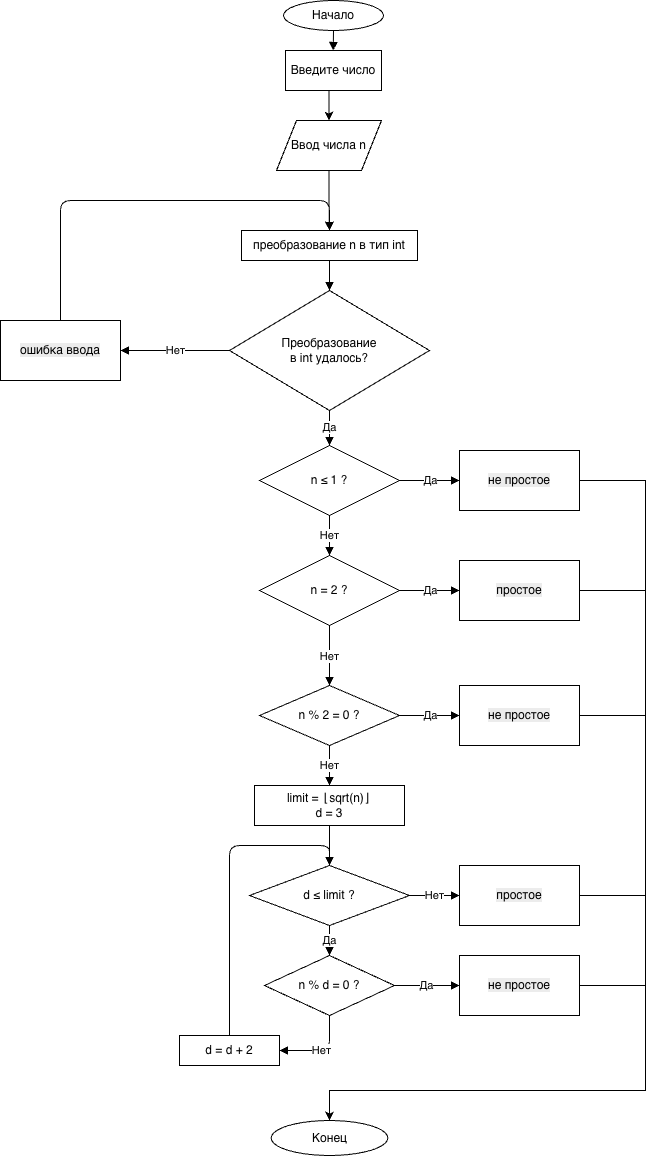

The diagram above was exported from draw.io. Its source (the exported page's mxGraphModel, read from the mxfile embedded in the PNG):
<mxGraphModel dx="1502" dy="1162" grid="1" gridSize="10" guides="1" tooltips="1" connect="1" arrows="1" fold="1" page="1" pageScale="1" pageWidth="827" pageHeight="1169" math="0" shadow="0">
  <root>
    <mxCell id="0" />
    <mxCell id="1" parent="0" />
    <mxCell id="start" value="Начало" style="ellipse;whiteSpace=wrap;html=1;aspect=fixed;" parent="1" vertex="1">
      <mxGeometry x="398" y="10" width="100" height="30" as="geometry" />
    </mxCell>
    <mxCell id="input_ok" value="Преобразование&#10;в int удалось?" style="rhombus;whiteSpace=wrap;html=1;" parent="1" vertex="1">
      <mxGeometry x="344" y="300" width="200" height="120" as="geometry" />
    </mxCell>
    <mxCell id="n_le_1" value="n ≤ 1 ?" style="rhombus;whiteSpace=wrap;html=1;" parent="1" vertex="1">
      <mxGeometry x="374" y="455" width="140" height="70" as="geometry" />
    </mxCell>
    <mxCell id="n_eq_2" value="n = 2 ?" style="rhombus;whiteSpace=wrap;html=1;" parent="1" vertex="1">
      <mxGeometry x="374" y="565" width="140" height="70" as="geometry" />
    </mxCell>
    <mxCell id="n_even" value="n % 2 = 0 ?" style="rhombus;whiteSpace=wrap;html=1;" parent="1" vertex="1">
      <mxGeometry x="374" y="695" width="140" height="60" as="geometry" />
    </mxCell>
    <mxCell id="init" value="limit = ⌊sqrt(n)⌋&#10;d = 3" style="rounded=0;whiteSpace=wrap;html=1;" parent="1" vertex="1">
      <mxGeometry x="369" y="795" width="150" height="40" as="geometry" />
    </mxCell>
    <mxCell id="while" value="d ≤ limit ?" style="rhombus;whiteSpace=wrap;html=1;" parent="1" vertex="1">
      <mxGeometry x="364" y="875" width="160" height="60" as="geometry" />
    </mxCell>
    <mxCell id="div" value="n % d = 0 ?" style="rhombus;whiteSpace=wrap;html=1;" parent="1" vertex="1">
      <mxGeometry x="379" y="965" width="130" height="60" as="geometry" />
    </mxCell>
    <mxCell id="inc" value="d = d + 2" style="rounded=0;whiteSpace=wrap;html=1;" parent="1" vertex="1">
      <mxGeometry x="294" y="1045" width="100" height="30" as="geometry" />
    </mxCell>
    <mxCell id="end" value="Конец" style="ellipse;whiteSpace=wrap;html=1;aspect=fixed;" parent="1" vertex="1">
      <mxGeometry x="385.66999999999996" y="1130" width="116.67" height="35" as="geometry" />
    </mxCell>
    <mxCell id="e1" style="endArrow=block;html=1;entryX=0;entryY=0;entryDx=58.75;entryDy=0;entryPerimeter=0;" parent="1" source="start" edge="1">
      <mxGeometry relative="1" as="geometry">
        <mxPoint x="447.75" y="60" as="targetPoint" />
      </mxGeometry>
    </mxCell>
    <mxCell id="e3" style="endArrow=block;html=1;exitX=0.5;exitY=1;exitDx=0;exitDy=0;" parent="1" source="vvEVqcqT9J_0hoM5dnx4-4" target="input_ok" edge="1">
      <mxGeometry relative="1" as="geometry">
        <mxPoint x="440" y="260" as="sourcePoint" />
      </mxGeometry>
    </mxCell>
    <mxCell id="e4" value="Да" style="endArrow=block;html=1;entryX=0.5;entryY=0;entryDx=0;entryDy=0;exitX=0.5;exitY=1;exitDx=0;exitDy=0;" parent="1" source="input_ok" target="n_le_1" edge="1">
      <mxGeometry x="0.0101" relative="1" as="geometry">
        <mxPoint x="250" y="480" as="sourcePoint" />
        <mxPoint x="300" y="580" as="targetPoint" />
        <mxPoint as="offset" />
      </mxGeometry>
    </mxCell>
    <mxCell id="e5" value="Нет" style="endArrow=block;html=1;entryX=1;entryY=0.5;entryDx=0;entryDy=0;" parent="1" source="input_ok" target="vSEIFxM1HSr9bk7PldSQ-4" edge="1">
      <mxGeometry relative="1" as="geometry">
        <mxPoint x="235" y="355" as="targetPoint" />
      </mxGeometry>
    </mxCell>
    <mxCell id="e6" style="endArrow=block;html=1;exitX=0.5;exitY=0;exitDx=0;exitDy=0;entryX=0.5;entryY=0;entryDx=0;entryDy=0;" parent="1" source="vSEIFxM1HSr9bk7PldSQ-4" edge="1" target="vvEVqcqT9J_0hoM5dnx4-4">
      <mxGeometry relative="1" as="geometry">
        <Array as="points">
          <mxPoint x="175" y="210" />
          <mxPoint x="444" y="210" />
        </Array>
        <mxPoint x="183.75" y="335" as="sourcePoint" />
        <mxPoint x="445" y="210" as="targetPoint" />
      </mxGeometry>
    </mxCell>
    <mxCell id="e7" value="Да" style="endArrow=block;html=1;entryX=0;entryY=0.5;entryDx=0;entryDy=0;" parent="1" source="n_le_1" edge="1" target="vSEIFxM1HSr9bk7PldSQ-5">
      <mxGeometry relative="1" as="geometry">
        <mxPoint x="864.0000000000002" y="490" as="targetPoint" />
      </mxGeometry>
    </mxCell>
    <mxCell id="e9" value="Нет" style="endArrow=block;html=1;" parent="1" source="n_le_1" target="n_eq_2" edge="1">
      <mxGeometry relative="1" as="geometry" />
    </mxCell>
    <mxCell id="e10" value="Да" style="endArrow=block;html=1;entryX=0;entryY=0.5;entryDx=0;entryDy=0;" parent="1" source="n_eq_2" edge="1" target="vSEIFxM1HSr9bk7PldSQ-6">
      <mxGeometry relative="1" as="geometry">
        <mxPoint x="724" y="600" as="targetPoint" />
      </mxGeometry>
    </mxCell>
    <mxCell id="e12" value="Нет" style="endArrow=block;html=1;" parent="1" source="n_eq_2" target="n_even" edge="1">
      <mxGeometry relative="1" as="geometry" />
    </mxCell>
    <mxCell id="e13" value="Да" style="endArrow=block;html=1;entryX=0;entryY=0.5;entryDx=0;entryDy=0;" parent="1" source="n_even" edge="1" target="vSEIFxM1HSr9bk7PldSQ-7">
      <mxGeometry relative="1" as="geometry">
        <mxPoint x="624" y="725" as="targetPoint" />
      </mxGeometry>
    </mxCell>
    <mxCell id="e15" value="Нет" style="endArrow=block;html=1;" parent="1" source="n_even" target="init" edge="1">
      <mxGeometry relative="1" as="geometry" />
    </mxCell>
    <mxCell id="e16" style="endArrow=block;html=1;" parent="1" source="init" target="while" edge="1">
      <mxGeometry relative="1" as="geometry" />
    </mxCell>
    <mxCell id="e17" value="Нет" style="endArrow=block;html=1;entryX=0;entryY=0.5;entryDx=0;entryDy=0;" parent="1" source="while" edge="1" target="vSEIFxM1HSr9bk7PldSQ-9">
      <mxGeometry relative="1" as="geometry">
        <mxPoint x="614" y="905" as="targetPoint" />
      </mxGeometry>
    </mxCell>
    <mxCell id="e19" value="Да" style="endArrow=block;html=1;" parent="1" source="while" target="div" edge="1">
      <mxGeometry relative="1" as="geometry" />
    </mxCell>
    <mxCell id="e20" value="Да" style="endArrow=block;html=1;entryX=0;entryY=0.5;entryDx=0;entryDy=0;" parent="1" source="div" edge="1" target="vSEIFxM1HSr9bk7PldSQ-8">
      <mxGeometry relative="1" as="geometry">
        <mxPoint x="584" y="995" as="targetPoint" />
      </mxGeometry>
    </mxCell>
    <mxCell id="e22" value="Нет" style="endArrow=block;html=1;" parent="1" source="div" target="inc" edge="1">
      <mxGeometry relative="1" as="geometry">
        <Array as="points">
          <mxPoint x="444" y="1060" />
        </Array>
      </mxGeometry>
    </mxCell>
    <mxCell id="e23" style="endArrow=block;html=1;entryX=0.5;entryY=0;entryDx=0;entryDy=0;" parent="1" source="inc" edge="1" target="while">
      <mxGeometry relative="1" as="geometry">
        <Array as="points">
          <mxPoint x="344" y="855" />
          <mxPoint x="444" y="855" />
        </Array>
        <mxPoint x="474" y="1305" as="sourcePoint" />
        <mxPoint x="444" y="855" as="targetPoint" />
      </mxGeometry>
    </mxCell>
    <mxCell id="vvEVqcqT9J_0hoM5dnx4-5" value="" style="edgeStyle=orthogonalEdgeStyle;rounded=0;orthogonalLoop=1;jettySize=auto;html=1;exitX=0.5;exitY=1;exitDx=0;exitDy=0;" parent="1" source="vSEIFxM1HSr9bk7PldSQ-2" target="vvEVqcqT9J_0hoM5dnx4-4" edge="1">
      <mxGeometry relative="1" as="geometry">
        <mxPoint x="444" y="190" as="sourcePoint" />
      </mxGeometry>
    </mxCell>
    <mxCell id="vvEVqcqT9J_0hoM5dnx4-3" style="edgeStyle=orthogonalEdgeStyle;rounded=0;orthogonalLoop=1;jettySize=auto;html=1;entryX=0.5;entryY=0;entryDx=0;entryDy=0;exitX=0.5;exitY=1;exitDx=0;exitDy=0;" parent="1" source="vSEIFxM1HSr9bk7PldSQ-1" target="vSEIFxM1HSr9bk7PldSQ-2" edge="1">
      <mxGeometry relative="1" as="geometry">
        <mxPoint x="340" y="130" as="sourcePoint" />
        <mxPoint x="443.76" y="128.24" as="targetPoint" />
      </mxGeometry>
    </mxCell>
    <mxCell id="vvEVqcqT9J_0hoM5dnx4-4" value="преобразование n в тип int" style="rounded=0;whiteSpace=wrap;html=1;" parent="1" vertex="1">
      <mxGeometry x="356" y="240" width="176" height="30" as="geometry" />
    </mxCell>
    <mxCell id="vSEIFxM1HSr9bk7PldSQ-1" value="Введите число" style="rounded=0;whiteSpace=wrap;html=1;" vertex="1" parent="1">
      <mxGeometry x="400" y="60" width="96" height="40" as="geometry" />
    </mxCell>
    <mxCell id="vSEIFxM1HSr9bk7PldSQ-2" value="Ввод числа n" style="shape=parallelogram;perimeter=parallelogramPerimeter;whiteSpace=wrap;html=1;fixedSize=1;" vertex="1" parent="1">
      <mxGeometry x="391" y="130" width="105" height="50" as="geometry" />
    </mxCell>
    <mxCell id="vSEIFxM1HSr9bk7PldSQ-4" value="&lt;meta charset=&quot;utf-8&quot;&gt;&lt;span style=&quot;color: rgb(0, 0, 0); font-family: Helvetica; font-size: 12px; font-style: normal; font-variant-ligatures: normal; font-variant-caps: normal; font-weight: 400; letter-spacing: normal; orphans: 2; text-align: center; text-indent: 0px; text-transform: none; widows: 2; word-spacing: 0px; -webkit-text-stroke-width: 0px; white-space: normal; background-color: rgb(236, 236, 236); text-decoration-thickness: initial; text-decoration-style: initial; text-decoration-color: initial; display: inline !important; float: none;&quot;&gt;ошибка ввода&lt;/span&gt;" style="rounded=0;whiteSpace=wrap;html=1;" vertex="1" parent="1">
      <mxGeometry x="115" y="330" width="120" height="60" as="geometry" />
    </mxCell>
    <mxCell id="vSEIFxM1HSr9bk7PldSQ-5" value="&lt;meta charset=&quot;utf-8&quot;&gt;&lt;span style=&quot;color: rgb(0, 0, 0); font-family: Helvetica; font-size: 12px; font-style: normal; font-variant-ligatures: normal; font-variant-caps: normal; font-weight: 400; letter-spacing: normal; orphans: 2; text-align: center; text-indent: 0px; text-transform: none; widows: 2; word-spacing: 0px; -webkit-text-stroke-width: 0px; white-space: normal; background-color: rgb(236, 236, 236); text-decoration-thickness: initial; text-decoration-style: initial; text-decoration-color: initial; display: inline !important; float: none;&quot;&gt;не простое&lt;/span&gt;" style="rounded=0;whiteSpace=wrap;html=1;" vertex="1" parent="1">
      <mxGeometry x="574" y="460" width="120" height="60" as="geometry" />
    </mxCell>
    <mxCell id="vSEIFxM1HSr9bk7PldSQ-6" value="&lt;meta charset=&quot;utf-8&quot;&gt;&lt;span style=&quot;color: rgb(0, 0, 0); font-family: Helvetica; font-size: 12px; font-style: normal; font-variant-ligatures: normal; font-variant-caps: normal; font-weight: 400; letter-spacing: normal; orphans: 2; text-align: center; text-indent: 0px; text-transform: none; widows: 2; word-spacing: 0px; -webkit-text-stroke-width: 0px; white-space: normal; background-color: rgb(236, 236, 236); text-decoration-thickness: initial; text-decoration-style: initial; text-decoration-color: initial; display: inline !important; float: none;&quot;&gt;простое&lt;/span&gt;" style="rounded=0;whiteSpace=wrap;html=1;" vertex="1" parent="1">
      <mxGeometry x="574" y="570" width="120" height="60" as="geometry" />
    </mxCell>
    <mxCell id="vSEIFxM1HSr9bk7PldSQ-7" value="&lt;meta charset=&quot;utf-8&quot;&gt;&lt;span style=&quot;color: rgb(0, 0, 0); font-family: Helvetica; font-size: 12px; font-style: normal; font-variant-ligatures: normal; font-variant-caps: normal; font-weight: 400; letter-spacing: normal; orphans: 2; text-align: center; text-indent: 0px; text-transform: none; widows: 2; word-spacing: 0px; -webkit-text-stroke-width: 0px; white-space: normal; background-color: rgb(236, 236, 236); text-decoration-thickness: initial; text-decoration-style: initial; text-decoration-color: initial; display: inline !important; float: none;&quot;&gt;не простое&lt;/span&gt;" style="rounded=0;whiteSpace=wrap;html=1;" vertex="1" parent="1">
      <mxGeometry x="574" y="695" width="120" height="60" as="geometry" />
    </mxCell>
    <mxCell id="vSEIFxM1HSr9bk7PldSQ-8" value="&lt;meta charset=&quot;utf-8&quot;&gt;&lt;span style=&quot;color: rgb(0, 0, 0); font-family: Helvetica; font-size: 12px; font-style: normal; font-variant-ligatures: normal; font-variant-caps: normal; font-weight: 400; letter-spacing: normal; orphans: 2; text-align: center; text-indent: 0px; text-transform: none; widows: 2; word-spacing: 0px; -webkit-text-stroke-width: 0px; white-space: normal; background-color: rgb(236, 236, 236); text-decoration-thickness: initial; text-decoration-style: initial; text-decoration-color: initial; display: inline !important; float: none;&quot;&gt;не простое&lt;/span&gt;" style="rounded=0;whiteSpace=wrap;html=1;" vertex="1" parent="1">
      <mxGeometry x="574" y="965" width="120" height="60" as="geometry" />
    </mxCell>
    <mxCell id="vSEIFxM1HSr9bk7PldSQ-9" value="&lt;meta charset=&quot;utf-8&quot;&gt;&lt;span style=&quot;color: rgb(0, 0, 0); font-family: Helvetica; font-size: 12px; font-style: normal; font-variant-ligatures: normal; font-variant-caps: normal; font-weight: 400; letter-spacing: normal; orphans: 2; text-align: center; text-indent: 0px; text-transform: none; widows: 2; word-spacing: 0px; -webkit-text-stroke-width: 0px; white-space: normal; background-color: rgb(236, 236, 236); text-decoration-thickness: initial; text-decoration-style: initial; text-decoration-color: initial; display: inline !important; float: none;&quot;&gt;простое&lt;/span&gt;" style="rounded=0;whiteSpace=wrap;html=1;" vertex="1" parent="1">
      <mxGeometry x="574" y="875" width="120" height="60" as="geometry" />
    </mxCell>
    <mxCell id="vSEIFxM1HSr9bk7PldSQ-10" value="" style="endArrow=classic;html=1;rounded=0;exitX=1;exitY=0.5;exitDx=0;exitDy=0;entryX=0.5;entryY=0;entryDx=0;entryDy=0;" edge="1" parent="1" source="vSEIFxM1HSr9bk7PldSQ-5" target="end">
      <mxGeometry width="50" height="50" relative="1" as="geometry">
        <mxPoint x="700" y="710" as="sourcePoint" />
        <mxPoint x="750" y="660" as="targetPoint" />
        <Array as="points">
          <mxPoint x="760" y="490" />
          <mxPoint x="760" y="1100" />
          <mxPoint x="444" y="1100" />
        </Array>
      </mxGeometry>
    </mxCell>
    <mxCell id="vSEIFxM1HSr9bk7PldSQ-11" value="" style="endArrow=classic;html=1;rounded=0;exitX=1;exitY=0.5;exitDx=0;exitDy=0;entryX=0.5;entryY=0;entryDx=0;entryDy=0;" edge="1" parent="1" source="vSEIFxM1HSr9bk7PldSQ-6" target="end">
      <mxGeometry width="50" height="50" relative="1" as="geometry">
        <mxPoint x="770" y="750" as="sourcePoint" />
        <mxPoint x="820" y="700" as="targetPoint" />
        <Array as="points">
          <mxPoint x="760" y="600" />
          <mxPoint x="760" y="1100" />
          <mxPoint x="444" y="1100" />
        </Array>
      </mxGeometry>
    </mxCell>
    <mxCell id="vSEIFxM1HSr9bk7PldSQ-12" value="" style="endArrow=classic;html=1;rounded=0;exitX=1;exitY=0.5;exitDx=0;exitDy=0;entryX=0.5;entryY=0;entryDx=0;entryDy=0;" edge="1" parent="1" source="vSEIFxM1HSr9bk7PldSQ-7" target="end">
      <mxGeometry width="50" height="50" relative="1" as="geometry">
        <mxPoint x="770" y="750" as="sourcePoint" />
        <mxPoint x="820" y="700" as="targetPoint" />
        <Array as="points">
          <mxPoint x="760" y="725" />
          <mxPoint x="760" y="1100" />
          <mxPoint x="444" y="1100" />
        </Array>
      </mxGeometry>
    </mxCell>
    <mxCell id="vSEIFxM1HSr9bk7PldSQ-13" value="" style="endArrow=classic;html=1;rounded=0;exitX=1;exitY=0.5;exitDx=0;exitDy=0;entryX=0.5;entryY=0;entryDx=0;entryDy=0;" edge="1" parent="1" source="vSEIFxM1HSr9bk7PldSQ-9" target="end">
      <mxGeometry width="50" height="50" relative="1" as="geometry">
        <mxPoint x="690" y="840" as="sourcePoint" />
        <mxPoint x="740" y="790" as="targetPoint" />
        <Array as="points">
          <mxPoint x="760" y="905" />
          <mxPoint x="760" y="1100" />
          <mxPoint x="444" y="1100" />
        </Array>
      </mxGeometry>
    </mxCell>
    <mxCell id="vSEIFxM1HSr9bk7PldSQ-14" value="" style="endArrow=classic;html=1;rounded=0;entryX=0.5;entryY=0;entryDx=0;entryDy=0;exitX=1;exitY=0.5;exitDx=0;exitDy=0;" edge="1" parent="1" source="vSEIFxM1HSr9bk7PldSQ-8" target="end">
      <mxGeometry width="50" height="50" relative="1" as="geometry">
        <mxPoint x="680" y="1160" as="sourcePoint" />
        <mxPoint x="490" y="790" as="targetPoint" />
        <Array as="points">
          <mxPoint x="760" y="995" />
          <mxPoint x="760" y="1100" />
          <mxPoint x="444" y="1100" />
        </Array>
      </mxGeometry>
    </mxCell>
  </root>
</mxGraphModel>